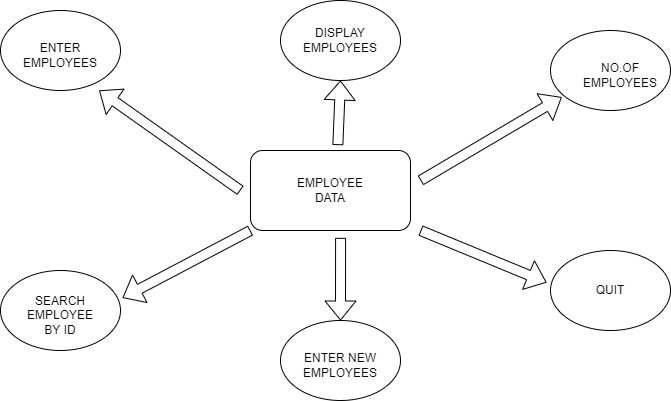

The diagram above was exported from draw.io. Its source (the exported page's mxGraphModel, read from the mxfile embedded in the PNG):
<mxGraphModel dx="782" dy="468" grid="1" gridSize="10" guides="1" tooltips="1" connect="1" arrows="1" fold="1" page="1" pageScale="1" pageWidth="850" pageHeight="1100" math="0" shadow="0">
  <root>
    <mxCell id="0" />
    <mxCell id="1" parent="0" />
    <mxCell id="tvqTdOAPh1QffpyPJvwa-2" value="" style="rounded=1;whiteSpace=wrap;html=1;" vertex="1" parent="1">
      <mxGeometry x="320" y="200" width="160" height="80" as="geometry" />
    </mxCell>
    <mxCell id="tvqTdOAPh1QffpyPJvwa-3" value="" style="ellipse;whiteSpace=wrap;html=1;" vertex="1" parent="1">
      <mxGeometry x="70" y="60" width="120" height="80" as="geometry" />
    </mxCell>
    <mxCell id="tvqTdOAPh1QffpyPJvwa-4" value="" style="ellipse;whiteSpace=wrap;html=1;" vertex="1" parent="1">
      <mxGeometry x="350" y="50" width="120" height="80" as="geometry" />
    </mxCell>
    <mxCell id="tvqTdOAPh1QffpyPJvwa-5" value="" style="ellipse;whiteSpace=wrap;html=1;" vertex="1" parent="1">
      <mxGeometry x="620" y="80" width="120" height="80" as="geometry" />
    </mxCell>
    <mxCell id="tvqTdOAPh1QffpyPJvwa-6" value="" style="ellipse;whiteSpace=wrap;html=1;" vertex="1" parent="1">
      <mxGeometry x="70" y="320" width="120" height="80" as="geometry" />
    </mxCell>
    <mxCell id="tvqTdOAPh1QffpyPJvwa-7" value="" style="ellipse;whiteSpace=wrap;html=1;" vertex="1" parent="1">
      <mxGeometry x="350" y="370" width="120" height="80" as="geometry" />
    </mxCell>
    <mxCell id="tvqTdOAPh1QffpyPJvwa-8" value="" style="ellipse;whiteSpace=wrap;html=1;" vertex="1" parent="1">
      <mxGeometry x="620" y="300" width="120" height="80" as="geometry" />
    </mxCell>
    <mxCell id="tvqTdOAPh1QffpyPJvwa-9" value="" style="shape=flexArrow;endArrow=classic;html=1;rounded=0;entryX=0.822;entryY=1;entryDx=0;entryDy=0;entryPerimeter=0;" edge="1" parent="1" target="tvqTdOAPh1QffpyPJvwa-3">
      <mxGeometry width="50" height="50" relative="1" as="geometry">
        <mxPoint x="310" y="240" as="sourcePoint" />
        <mxPoint x="260" y="160" as="targetPoint" />
      </mxGeometry>
    </mxCell>
    <mxCell id="tvqTdOAPh1QffpyPJvwa-10" value="" style="shape=flexArrow;endArrow=classic;html=1;rounded=0;entryX=0.5;entryY=1;entryDx=0;entryDy=0;exitX=0.546;exitY=-0.067;exitDx=0;exitDy=0;exitPerimeter=0;" edge="1" parent="1" source="tvqTdOAPh1QffpyPJvwa-2" target="tvqTdOAPh1QffpyPJvwa-4">
      <mxGeometry width="50" height="50" relative="1" as="geometry">
        <mxPoint x="380" y="200" as="sourcePoint" />
        <mxPoint x="430" y="150" as="targetPoint" />
      </mxGeometry>
    </mxCell>
    <mxCell id="tvqTdOAPh1QffpyPJvwa-11" value="" style="shape=flexArrow;endArrow=classic;html=1;rounded=0;entryX=0.094;entryY=0.833;entryDx=0;entryDy=0;entryPerimeter=0;" edge="1" parent="1" target="tvqTdOAPh1QffpyPJvwa-5">
      <mxGeometry width="50" height="50" relative="1" as="geometry">
        <mxPoint x="490" y="230" as="sourcePoint" />
        <mxPoint x="560" y="170" as="targetPoint" />
      </mxGeometry>
    </mxCell>
    <mxCell id="tvqTdOAPh1QffpyPJvwa-12" value="" style="shape=flexArrow;endArrow=classic;html=1;rounded=0;entryX=0.5;entryY=0;entryDx=0;entryDy=0;exitX=0.563;exitY=1.092;exitDx=0;exitDy=0;exitPerimeter=0;" edge="1" parent="1" source="tvqTdOAPh1QffpyPJvwa-2" target="tvqTdOAPh1QffpyPJvwa-7">
      <mxGeometry width="50" height="50" relative="1" as="geometry">
        <mxPoint x="380" y="330" as="sourcePoint" />
        <mxPoint x="430" y="280" as="targetPoint" />
      </mxGeometry>
    </mxCell>
    <mxCell id="tvqTdOAPh1QffpyPJvwa-13" value="" style="shape=flexArrow;endArrow=classic;html=1;rounded=0;entryX=1.017;entryY=0.342;entryDx=0;entryDy=0;entryPerimeter=0;exitX=0;exitY=1;exitDx=0;exitDy=0;" edge="1" parent="1" source="tvqTdOAPh1QffpyPJvwa-2" target="tvqTdOAPh1QffpyPJvwa-6">
      <mxGeometry width="50" height="50" relative="1" as="geometry">
        <mxPoint x="220" y="330" as="sourcePoint" />
        <mxPoint x="270" y="280" as="targetPoint" />
      </mxGeometry>
    </mxCell>
    <mxCell id="tvqTdOAPh1QffpyPJvwa-14" value="" style="shape=flexArrow;endArrow=classic;html=1;rounded=0;entryX=-0.033;entryY=0.4;entryDx=0;entryDy=0;entryPerimeter=0;" edge="1" parent="1" target="tvqTdOAPh1QffpyPJvwa-8">
      <mxGeometry width="50" height="50" relative="1" as="geometry">
        <mxPoint x="490" y="280" as="sourcePoint" />
        <mxPoint x="560" y="280" as="targetPoint" />
      </mxGeometry>
    </mxCell>
    <mxCell id="tvqTdOAPh1QffpyPJvwa-15" value="EMPLOYEE DATA&lt;br&gt;" style="text;html=1;strokeColor=none;fillColor=none;align=center;verticalAlign=middle;whiteSpace=wrap;rounded=0;" vertex="1" parent="1">
      <mxGeometry x="350" y="225" width="100" height="30" as="geometry" />
    </mxCell>
    <mxCell id="tvqTdOAPh1QffpyPJvwa-16" value="ENTER EMPLOYEES" style="text;html=1;strokeColor=none;fillColor=none;align=center;verticalAlign=middle;whiteSpace=wrap;rounded=0;" vertex="1" parent="1">
      <mxGeometry x="100" y="90" width="60" height="30" as="geometry" />
    </mxCell>
    <mxCell id="tvqTdOAPh1QffpyPJvwa-17" value="DISPLAY EMPLOYEES" style="text;html=1;strokeColor=none;fillColor=none;align=center;verticalAlign=middle;whiteSpace=wrap;rounded=0;" vertex="1" parent="1">
      <mxGeometry x="380" y="75" width="60" height="30" as="geometry" />
    </mxCell>
    <mxCell id="tvqTdOAPh1QffpyPJvwa-18" value="NO.OF EMPLOYEES" style="text;html=1;strokeColor=none;fillColor=none;align=center;verticalAlign=middle;whiteSpace=wrap;rounded=0;" vertex="1" parent="1">
      <mxGeometry x="660" y="110" width="60" height="30" as="geometry" />
    </mxCell>
    <mxCell id="tvqTdOAPh1QffpyPJvwa-19" value="SEARCH EMPLOYEE BY ID" style="text;html=1;strokeColor=none;fillColor=none;align=center;verticalAlign=middle;whiteSpace=wrap;rounded=0;" vertex="1" parent="1">
      <mxGeometry x="100" y="350" width="60" height="30" as="geometry" />
    </mxCell>
    <mxCell id="tvqTdOAPh1QffpyPJvwa-20" value="ENTER NEW EMPLOYEES" style="text;html=1;strokeColor=none;fillColor=none;align=center;verticalAlign=middle;whiteSpace=wrap;rounded=0;" vertex="1" parent="1">
      <mxGeometry x="380" y="400" width="60" height="30" as="geometry" />
    </mxCell>
    <mxCell id="tvqTdOAPh1QffpyPJvwa-21" value="QUIT" style="text;html=1;strokeColor=none;fillColor=none;align=center;verticalAlign=middle;whiteSpace=wrap;rounded=0;" vertex="1" parent="1">
      <mxGeometry x="650" y="325" width="60" height="30" as="geometry" />
    </mxCell>
  </root>
</mxGraphModel>